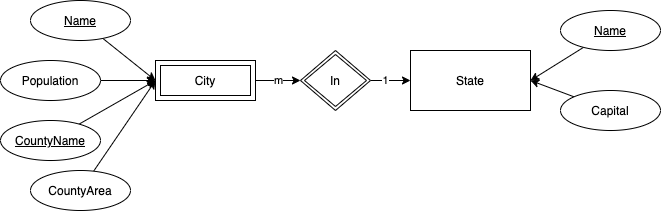

The diagram above was exported from draw.io. Its source (the exported page's mxGraphModel, read from the mxfile embedded in the PNG):
<mxGraphModel dx="469" dy="272" grid="1" gridSize="10" guides="1" tooltips="1" connect="1" arrows="1" fold="1" page="1" pageScale="1" pageWidth="850" pageHeight="1100" math="0" shadow="0" extFonts="Permanent Marker^https://fonts.googleapis.com/css?family=Permanent+Marker">
  <root>
    <mxCell id="0" />
    <mxCell id="1" parent="0" />
    <mxCell id="KmnBvPgojtVu8DdsxjUH-4" value="State" style="whiteSpace=wrap;html=1;" vertex="1" parent="1">
      <mxGeometry x="580" y="130" width="120" height="60" as="geometry" />
    </mxCell>
    <mxCell id="KmnBvPgojtVu8DdsxjUH-7" style="rounded=0;orthogonalLoop=1;jettySize=auto;html=1;entryX=0;entryY=0.5;entryDx=0;entryDy=0;" edge="1" parent="1" source="KmnBvPgojtVu8DdsxjUH-6" target="KmnBvPgojtVu8DdsxjUH-4">
      <mxGeometry relative="1" as="geometry" />
    </mxCell>
    <mxCell id="KmnBvPgojtVu8DdsxjUH-25" value="1" style="edgeLabel;html=1;align=center;verticalAlign=middle;resizable=0;points=[];" vertex="1" connectable="0" parent="KmnBvPgojtVu8DdsxjUH-7">
      <mxGeometry x="-0.2595" relative="1" as="geometry">
        <mxPoint as="offset" />
      </mxGeometry>
    </mxCell>
    <mxCell id="KmnBvPgojtVu8DdsxjUH-6" value="In" style="shape=rhombus;double=1;perimeter=rhombusPerimeter;whiteSpace=wrap;html=1;align=center;" vertex="1" parent="1">
      <mxGeometry x="470" y="130" width="70" height="60" as="geometry" />
    </mxCell>
    <mxCell id="KmnBvPgojtVu8DdsxjUH-10" style="edgeStyle=none;rounded=0;orthogonalLoop=1;jettySize=auto;html=1;entryX=0;entryY=0.5;entryDx=0;entryDy=0;exitX=1;exitY=0.5;exitDx=0;exitDy=0;" edge="1" parent="1" source="KmnBvPgojtVu8DdsxjUH-9" target="KmnBvPgojtVu8DdsxjUH-6">
      <mxGeometry relative="1" as="geometry" />
    </mxCell>
    <mxCell id="KmnBvPgojtVu8DdsxjUH-26" value="m" style="edgeLabel;html=1;align=center;verticalAlign=middle;resizable=0;points=[];" vertex="1" connectable="0" parent="KmnBvPgojtVu8DdsxjUH-10">
      <mxGeometry x="-0.0138" relative="1" as="geometry">
        <mxPoint as="offset" />
      </mxGeometry>
    </mxCell>
    <mxCell id="KmnBvPgojtVu8DdsxjUH-9" value="City" style="shape=ext;margin=3;double=1;whiteSpace=wrap;html=1;align=center;" vertex="1" parent="1">
      <mxGeometry x="325" y="140" width="100" height="40" as="geometry" />
    </mxCell>
    <mxCell id="KmnBvPgojtVu8DdsxjUH-16" style="edgeStyle=none;rounded=0;orthogonalLoop=1;jettySize=auto;html=1;entryX=0;entryY=0.5;entryDx=0;entryDy=0;" edge="1" parent="1" source="KmnBvPgojtVu8DdsxjUH-12" target="KmnBvPgojtVu8DdsxjUH-9">
      <mxGeometry relative="1" as="geometry" />
    </mxCell>
    <mxCell id="KmnBvPgojtVu8DdsxjUH-12" value="Name" style="ellipse;whiteSpace=wrap;html=1;align=center;fontStyle=4;" vertex="1" parent="1">
      <mxGeometry x="200" y="80" width="100" height="40" as="geometry" />
    </mxCell>
    <mxCell id="KmnBvPgojtVu8DdsxjUH-17" style="edgeStyle=none;rounded=0;orthogonalLoop=1;jettySize=auto;html=1;entryX=0;entryY=0.5;entryDx=0;entryDy=0;" edge="1" parent="1" source="KmnBvPgojtVu8DdsxjUH-13" target="KmnBvPgojtVu8DdsxjUH-9">
      <mxGeometry relative="1" as="geometry" />
    </mxCell>
    <mxCell id="KmnBvPgojtVu8DdsxjUH-13" value="Population" style="ellipse;whiteSpace=wrap;html=1;align=center;" vertex="1" parent="1">
      <mxGeometry x="170" y="140" width="100" height="40" as="geometry" />
    </mxCell>
    <mxCell id="KmnBvPgojtVu8DdsxjUH-18" style="edgeStyle=none;rounded=0;orthogonalLoop=1;jettySize=auto;html=1;entryX=0;entryY=0.5;entryDx=0;entryDy=0;" edge="1" parent="1" source="KmnBvPgojtVu8DdsxjUH-14" target="KmnBvPgojtVu8DdsxjUH-9">
      <mxGeometry relative="1" as="geometry" />
    </mxCell>
    <mxCell id="KmnBvPgojtVu8DdsxjUH-14" value="CountyName" style="ellipse;whiteSpace=wrap;html=1;align=center;fontStyle=4;" vertex="1" parent="1">
      <mxGeometry x="170" y="200" width="100" height="40" as="geometry" />
    </mxCell>
    <mxCell id="KmnBvPgojtVu8DdsxjUH-19" style="edgeStyle=none;rounded=0;orthogonalLoop=1;jettySize=auto;html=1;entryX=0;entryY=0.5;entryDx=0;entryDy=0;" edge="1" parent="1" source="KmnBvPgojtVu8DdsxjUH-15" target="KmnBvPgojtVu8DdsxjUH-9">
      <mxGeometry relative="1" as="geometry" />
    </mxCell>
    <mxCell id="KmnBvPgojtVu8DdsxjUH-15" value="CountyArea" style="ellipse;whiteSpace=wrap;html=1;align=center;" vertex="1" parent="1">
      <mxGeometry x="200" y="250" width="100" height="40" as="geometry" />
    </mxCell>
    <mxCell id="KmnBvPgojtVu8DdsxjUH-24" style="edgeStyle=none;rounded=0;orthogonalLoop=1;jettySize=auto;html=1;" edge="1" parent="1" source="KmnBvPgojtVu8DdsxjUH-21">
      <mxGeometry relative="1" as="geometry">
        <mxPoint x="700" y="160" as="targetPoint" />
      </mxGeometry>
    </mxCell>
    <mxCell id="KmnBvPgojtVu8DdsxjUH-21" value="Name" style="ellipse;whiteSpace=wrap;html=1;align=center;fontStyle=4;" vertex="1" parent="1">
      <mxGeometry x="730" y="90" width="100" height="40" as="geometry" />
    </mxCell>
    <mxCell id="KmnBvPgojtVu8DdsxjUH-23" style="edgeStyle=none;rounded=0;orthogonalLoop=1;jettySize=auto;html=1;entryX=1;entryY=0.5;entryDx=0;entryDy=0;" edge="1" parent="1" source="KmnBvPgojtVu8DdsxjUH-22" target="KmnBvPgojtVu8DdsxjUH-4">
      <mxGeometry relative="1" as="geometry" />
    </mxCell>
    <mxCell id="KmnBvPgojtVu8DdsxjUH-22" value="Capital" style="ellipse;whiteSpace=wrap;html=1;align=center;" vertex="1" parent="1">
      <mxGeometry x="730" y="170" width="100" height="40" as="geometry" />
    </mxCell>
  </root>
</mxGraphModel>